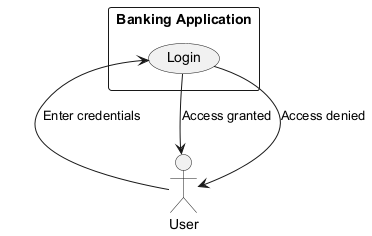

The diagram above was rendered by PlantUML. Its source (embedded in the PNG):
@startuml
actor User
rectangle "Banking Application" {
    usecase "Login" as UC1
}

User --> UC1 : "Enter credentials"
UC1 --> User : "Access granted"
UC1 --> User : "Access denied"
@enduml